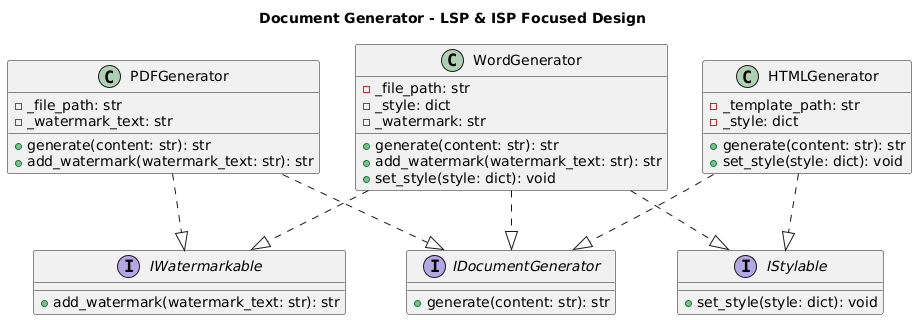

The diagram above was rendered by PlantUML. Its source (embedded in the PNG):
@startuml
' Title
title Document Generator - LSP & ISP Focused Design

' Interfaces
interface IDocumentGenerator {
    + generate(content: str): str
}

interface IWatermarkable {
    + add_watermark(watermark_text: str): str
}

interface IStylable {
    + set_style(style: dict): void
}

' Classes
class PDFGenerator {
    - _file_path: str
    - _watermark_text: str
    + generate(content: str): str
    + add_watermark(watermark_text: str): str
}

class WordGenerator {
    - _file_path: str
    - _style: dict
    - _watermark: str
    + generate(content: str): str
    + add_watermark(watermark_text: str): str
    + set_style(style: dict): void
}

class HTMLGenerator {
    - _template_path: str
    - _style: dict
    + generate(content: str): str
    + set_style(style: dict): void
}

' Realization (implements) relationships
PDFGenerator ..|> IDocumentGenerator
PDFGenerator ..|> IWatermarkable

WordGenerator ..|> IDocumentGenerator
WordGenerator ..|> IWatermarkable
WordGenerator ..|> IStylable

HTMLGenerator ..|> IDocumentGenerator
HTMLGenerator ..|> IStylable
@enduml